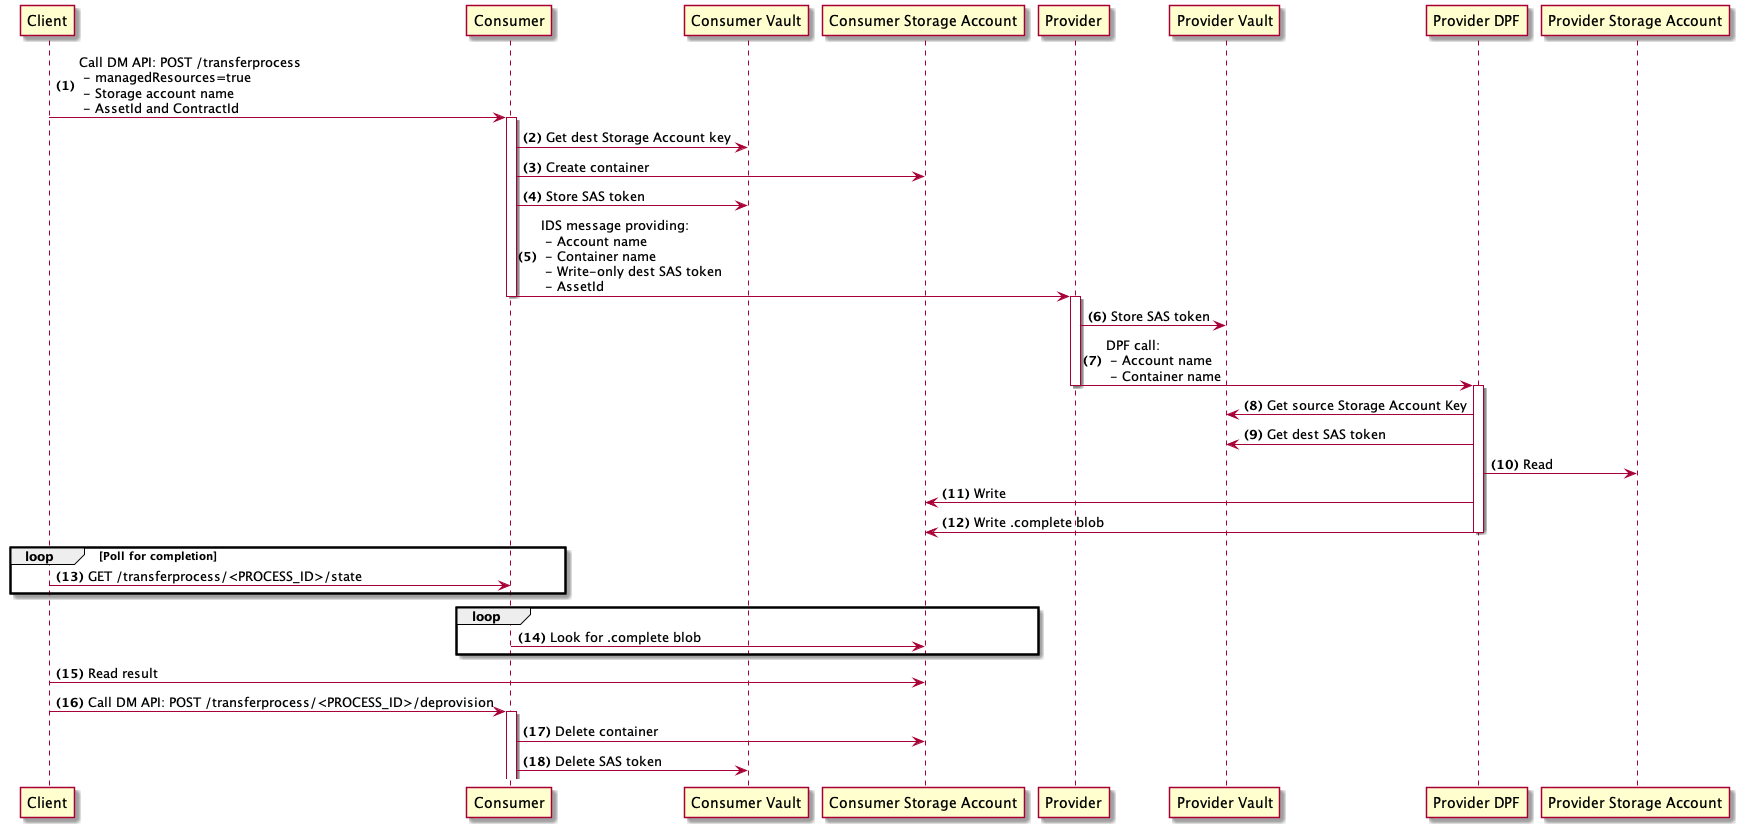

The diagram above was rendered by PlantUML. Its source (embedded in the PNG):
@startuml
autonumber "<b>(0)"
Client -> Consumer: Call DM API: POST /transferprocess \n - managedResources=true\n - Storage account name \n - AssetId and ContractId
deactivate Client
activate Consumer
Consumer -> "Consumer Vault": Get dest Storage Account key
Consumer -> "Consumer Storage Account": Create container
Consumer -> "Consumer Vault": Store SAS token
Consumer -> Provider: IDS message providing: \n - Account name \n - Container name \n - Write-only dest SAS token \n - AssetId
deactivate Consumer
activate Provider
Provider -> "Provider Vault": Store SAS token
Provider -> "Provider DPF": DPF call: \n - Account name \n - Container name
deactivate Provider
activate "Provider DPF"
"Provider DPF" -> "Provider Vault": Get source Storage Account Key
"Provider DPF" -> "Provider Vault": Get dest SAS token
"Provider DPF" -> "Provider Storage Account": Read
"Provider DPF" -> "Consumer Storage Account": Write
"Provider DPF" -> "Consumer Storage Account": Write .complete blob
deactivate "Provider DPF"
loop  Poll for completion
    Client -> Consumer: GET /transferprocess/<PROCESS_ID>/state
end
loop
    Consumer -> "Consumer Storage Account": Look for .complete blob
end
activate Client
Client -> "Consumer Storage Account": Read result
Client -> "Consumer": Call DM API: POST /transferprocess/<PROCESS_ID>/deprovision
deactivate Client
activate Consumer
Consumer -> "Consumer Storage Account": Delete container
Consumer -> "Consumer Vault": Delete SAS token
deactivate Client
@enduml